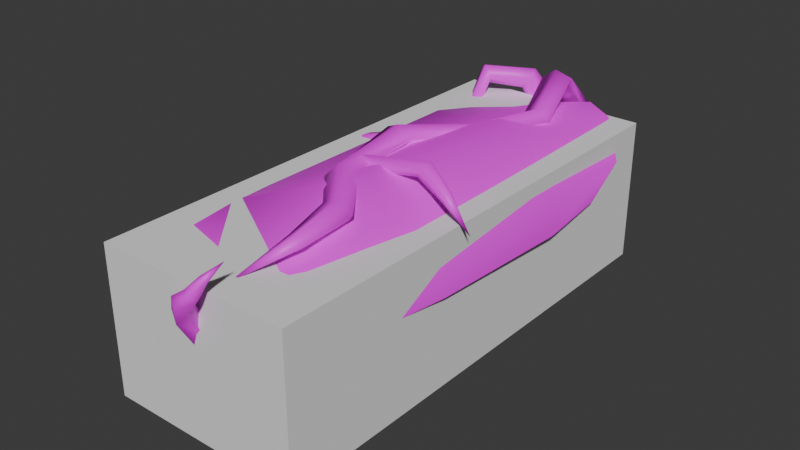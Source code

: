 # Source: Obstacle_roll.blend  (saved by Blender 4.5.91; exported with 4.5.12 LTS)
import bpy
from mathutils import Matrix  # noqa: F401  (used for matrix-valued properties, if any)

bpy.ops.wm.read_factory_settings(use_empty=True)
scene = bpy.context.scene
scene.name = 'Scene'

# ---- images (referenced by path relative to the original .blend; pixels are not part of the script)
import os
ASSET_DIR = os.environ.get("B2B_ASSET_DIR", "")  # directory of the original .blend (textures are referenced by path, not embedded)
HERE = os.path.dirname(os.path.abspath(__file__))  # packed textures are extracted next to this script under _unpacked/

def load_image(name, relpath, width, height, colorspace="sRGB"):
    """Load a texture the original file referenced (path relative to the .blend, or extracted next to this script)."""
    p = next((c for c in (os.path.join(HERE, relpath), os.path.join(ASSET_DIR, relpath)) if relpath and os.path.exists(c)), "")
    if p:
        img = bpy.data.images.load(p, check_existing=True)
        img.name = name
    else:  # same state as the original file: an image datablock whose file is absent (Cycles renders it pink)
        img = bpy.data.images.new(name, width, height)
        img.source = "FILE"
        img.filepath = "//" + (relpath or name)
    img.colorspace_settings.name = colorspace
    return img
img_untitled = load_image('Untitled', '', 1024, 1024, 'sRGB')
img_mastertexture_png = load_image('MasterTexture.png', 'MasterTexture.png', 1024, 1024, 'sRGB')

# ---- materials (node trees are filled in below, after node groups)
mat_bark = bpy.data.materials.new('Bark')
mat_concreate = bpy.data.materials.new('Concreate')
mat_generate_ruinsleaves = bpy.data.materials.new('GENERATE_RuinsLeaves')

# ---- material node trees
mat_bark.use_nodes = True; mat_bark.node_tree.nodes.clear()
_N = mat_bark.node_tree.nodes; _L = mat_bark.node_tree.links
n0 = _N.new('ShaderNodeBsdfPrincipled'); n0.name = 'Principled BSDF'; n0.location = (-200, 100)
n1 = _N.new('ShaderNodeOutputMaterial'); n1.name = 'Material Output'; n1.location = (200, 100)
n2 = _N.new('ShaderNodeTexImage'); n2.name = 'Image Texture'; n2.location = (-490, 75)
n2.image = img_untitled
n3 = _N.new('ShaderNodeAttribute'); n3.name = 'Attribute'; n3.location = (-760, 10)
n3.attribute_name = 'UVMap'
_L.new(n0.outputs[0], n1.inputs[0])
_L.new(n2.outputs[0], n0.inputs[0])
_L.new(n3.outputs[1], n2.inputs[0])
n1.is_active_output = True
mat_concreate.use_nodes = True; mat_concreate.node_tree.nodes.clear()
_N = mat_concreate.node_tree.nodes; _L = mat_concreate.node_tree.links
n0 = _N.new('ShaderNodeBsdfPrincipled'); n0.name = 'Principled BSDF'; n0.location = (-200, 100)
n1 = _N.new('ShaderNodeOutputMaterial'); n1.name = 'Material Output'; n1.location = (200, 100)
n2 = _N.new('ShaderNodeTexImage'); n2.name = 'Image Texture'; n2.location = (-490, 75)
n2.image = img_untitled
n3 = _N.new('ShaderNodeAttribute'); n3.name = 'Attribute'; n3.location = (-760, 10)
n3.attribute_name = 'UVMap'
_L.new(n0.outputs[0], n1.inputs[0])
_L.new(n2.outputs[0], n0.inputs[0])
_L.new(n3.outputs[1], n2.inputs[0])
n1.is_active_output = True
mat_generate_ruinsleaves.use_nodes = True; mat_generate_ruinsleaves.node_tree.nodes.clear()
_N = mat_generate_ruinsleaves.node_tree.nodes; _L = mat_generate_ruinsleaves.node_tree.links
n0 = _N.new('ShaderNodeBsdfPrincipled'); n0.name = 'Principled BSDF'; n0.location = (-200, 100)
n1 = _N.new('ShaderNodeOutputMaterial'); n1.name = 'Material Output'; n1.location = (200, 100)
n2 = _N.new('ShaderNodeTexImage'); n2.name = 'Image Texture'; n2.location = (-490, 75)
n2.image = img_mastertexture_png
n3 = _N.new('ShaderNodeAttribute'); n3.name = 'Attribute'; n3.location = (-760, 10)
n3.attribute_name = 'UVMap'
_L.new(n0.outputs[0], n1.inputs[0])
_L.new(n2.outputs[0], n0.inputs[0])
_L.new(n3.outputs[1], n2.inputs[0])
n1.is_active_output = True

# ---- world
world_world = bpy.data.worlds.new('World'); scene.world = world_world
world_world.use_nodes = True; world_world.node_tree.nodes.clear()
_N = world_world.node_tree.nodes; _L = world_world.node_tree.links
n0 = _N.new('ShaderNodeOutputWorld'); n0.name = 'World Output'; n0.location = (300, 300)
n1 = _N.new('ShaderNodeBackground'); n1.name = 'Background'; n1.location = (10, 300)
n1.inputs[0].default_value = (0.05088, 0.05088, 0.05088, 1.0)
_L.new(n1.outputs[0], n0.inputs[0])
n0.is_active_output = True
world_world.color = (0.05088, 0.05088, 0.05088)
world_world.sun_shadow_jitter_overblur = 0.0

# ---- meshes
me_obstacle_roll = bpy.data.meshes.new('Obstacle_roll')
me_obstacle_roll.from_pydata([(-0.7878, -1.942, 1.023), (-0.7724, 1.991, 1.018), (0.7552, -1.959, 1.019), (0.7397, 1.978, 2.154), (0.1263, -2.042, 2.118), (0.1479, -2.103, 2.095), (0.01124, -1.789, 1.825), (0.03225, -1.901, 1.949), (0.08934, -1.872, 1.744), (0.08106, -2.011, 1.924), (0.02118, -1.902, 1.61), (0.005402, -2.104, 1.959), (-0.1186, -1.829, 1.614), (-0.09668, -2.05, 2.008), (-0.1127, -1.753, 1.751), (-0.07568, -1.924, 2.005), (0.08311, -2.169, 2.123), (0.01417, -2.126, 2.175), (0.04724, -2.049, 2.166), (0.2399, -2.024, 2.301), (0.2058, -2.024, 2.32), (0.2033, -2.048, 2.347), (0.237, -2.063, 2.345), (0.2588, -2.048, 2.316), (0.2952, -1.933, 2.428), (0.1935, -2.05, 2.203), (0.2163, -2.098, 2.197), (0.1373, -2.054, 2.236), (0.1752, -2.142, 2.224), (0.1224, -2.11, 2.252), (-0.2981, 1.991, 2.244), (-0.352, 2.075, 2.239), (-0.08506, 1.959, 1.684), (-0.1753, 2.025, 1.732), (-0.1476, 2.177, 1.756), (-0.151, 1.973, 1.623), (-0.02906, 2.218, 1.749), (-0.009437, 2.064, 1.704), (-0.2846, 2.114, 2.307), (-0.1934, 2.019, 2.428), (-0.1723, 1.942, 2.367), (-0.5266, 1.716, 1.815), (-0.5595, 1.709, 2.021), (-0.6355, 1.731, 1.992), (-0.5319, 1.614, 2.017), (-0.6718, 1.641, 1.98), (-0.5973, 1.546, 2.009), (-0.02974, 2.125, 1.986), (-0.07097, 2.249, 2.088), (-0.1043, 2.031, 1.924), (-0.1746, 2.17, 2.007), (-0.1857, 2.062, 1.949), (-0.6079, 1.841, 2.312), (-0.5317, 1.761, 2.457), (-0.5125, 1.806, 2.292), (-0.4565, 1.747, 2.375), (-0.6061, 1.821, 2.403), (-0.5722, -1.941, 2.163), (-0.8051, -1.939, 1.926), (-0.7854, 1.993, 1.7), (-0.5568, 1.992, 2.158), (0.295, -1.951, 2.16), (0.7355, -1.957, 1.731), (0.7276, -0.4273, 2.158), (0.7601, 1.975, 1.417), (0.7675, 0.4702, 1.015), (0.3678, 1.978, 1.015), (-0.5174, -1.488, 2.221), (-1.016, -0.9189, 1.528), (-0.2469, 1.924, 2.142), (0.009669, -0.6919, 2.394), (0.1161, 0.8734, 2.379), (0.3777, 1.979, 2.28), (-0.9009, 1.155, 1.542), (0.8473, -0.5484, 1.755), (0.8824, 0.6929, 1.727), (0.8429, 1.307, 1.76), (0.7422, -1.493, 1.783), (0.2234, 1.852, 2.409), (0.07651, 1.824, 2.385), (-0.006639, 1.838, 2.441), (0.08757, 1.883, 2.519), (0.2503, 1.873, 2.481), (0.1844, 2.265, 2.161), (0.05742, 2.288, 2.147), (0.2011, 2.157, 2.146), (-0.004155, 2.193, 2.12), (0.0862, 2.093, 2.129), (0.2025, 2.176, 1.777), (0.07706, 2.188, 1.745), (0.2181, 2.06, 1.84), (0.01512, 2.08, 1.787), (0.1024, 2.0, 1.846), (0.2353, 1.88, 1.653), (0.1103, 1.889, 1.619), (0.2499, 1.773, 1.725), (0.0475, 1.787, 1.669), (0.1338, 1.715, 1.735), (0.3547, 1.35, 2.266), (0.2288, 1.331, 2.281), (0.1817, 1.311, 2.346), (0.2841, 1.314, 2.39), (0.4001, 1.334, 2.314), (0.1119, 0.8021, 2.237), (-0.006243, 0.8504, 2.254), (-0.05748, 0.858, 2.32), (0.03248, 0.8093, 2.359), (0.1426, 0.7665, 2.282), (-0.1872, 0.3141, 2.298), (-0.3149, 0.3118, 2.322), (-0.3651, 0.2949, 2.398), (-0.2633, 0.281, 2.442), (-0.1452, 0.288, 2.352), (-0.06678, -0.3936, 2.286), (-0.1778, -0.4846, 2.254), (-0.2476, -0.5266, 2.311), (-0.1838, -0.457, 2.398), (-0.04464, -0.3797, 2.363), (0.3577, -0.9347, 2.322), (0.2339, -0.9636, 2.341), (0.1859, -0.9952, 2.415), (0.2864, -0.9861, 2.457), (0.4025, -0.951, 2.373), (0.3764, -1.387, 2.307), (0.2896, -1.377, 2.32), (0.2576, -1.381, 2.363), (0.3221, -1.396, 2.387), (0.4006, -1.404, 2.336), (0.1579, -1.812, 2.174), (-0.1845, -0.1631, 2.365), (-0.1639, -0.1754, 2.303), (-0.1684, -0.2257, 2.278), (-0.1974, -0.2556, 2.326), (-0.1948, -0.2033, 2.386), (0.4242, -0.1681, 2.482), (0.3931, -0.2094, 2.42), (0.3841, -0.2799, 2.403), (0.4096, -0.2932, 2.461), (0.4442, -0.2032, 2.509), (0.7057, -0.3171, 2.387), (0.6649, -0.3367, 2.35), (0.6519, -0.371, 2.341), (0.6805, -0.3863, 2.373), (0.7196, -0.3419, 2.4), (0.9152, -0.3833, 2.163), (-0.178, 0.4886, 2.351), (-0.1748, 0.5513, 2.35), (-0.1769, 0.5703, 2.29), (-0.1814, 0.5193, 2.254), (-0.1821, 0.4688, 2.291), (-0.6967, 0.3738, 2.216), (-0.6868, 0.4538, 2.213), (-0.667, 0.474, 2.138), (-0.6646, 0.4065, 2.094), (-0.6829, 0.3446, 2.142), (-0.9336, 0.4493, 1.936), (-0.9587, 0.5179, 1.955), (-0.9136, 0.5424, 1.944), (-0.8898, 0.5505, 1.901), (-0.8566, 0.4333, 1.892), (-0.7979, 0.5415, 1.449), (-0.6222, -0.9833, 2.195), (-0.8921, -1.105, 1.903), (-0.8577, 1.199, 1.875), (-0.5342, 1.126, 2.235), (0.4642, -0.6138, 2.301), (0.7736, -0.5607, 2.108), (0.8096, 0.766, 2.074), (0.5051, 0.854, 2.273), (0.5777, 1.942, 2.211), (0.858, 1.622, 2.002), (0.6968, -1.679, 2.007), (0.4195, -1.388, 2.234), (0.3939, -1.706, 2.162)], [], [(29, 28, 22, 21), (15, 13, 17, 18), (6, 7, 9, 8), (27, 29, 21, 20), (13, 11, 16, 17), (8, 9, 11, 10), (23, 19, 24), (9, 7, 4, 5), (10, 11, 13, 12), (11, 9, 5, 16), (26, 25, 19, 23), (12, 13, 15, 14), (25, 27, 20, 19), (7, 15, 18, 4), (14, 15, 7, 6), (28, 26, 23, 22), (21, 22, 24), (19, 20, 24), (22, 23, 24), (20, 21, 24), (16, 5, 26, 28), (4, 18, 27, 25), (5, 4, 25, 26), (18, 17, 29, 27), (17, 16, 28, 29), (46, 45, 41), (47, 48, 39, 40), (35, 32, 33), (44, 46, 41), (48, 50, 38, 39), (35, 33, 34), (51, 49, 30, 31), (35, 34, 36), (50, 51, 31, 38), (43, 42, 41), (35, 36, 37), (42, 44, 41), (49, 47, 40, 30), (35, 37, 32), (45, 43, 41), (56, 52, 43, 45), (54, 55, 44, 42), (52, 54, 42, 43), (55, 53, 46, 44), (53, 56, 45, 46), (32, 37, 47, 49), (34, 33, 51, 50), (33, 32, 49, 51), (36, 34, 50, 48), (37, 36, 48, 47), (39, 38, 56, 53), (40, 39, 53, 55), (31, 30, 54, 52), (30, 40, 55, 54), (38, 31, 52, 56), (57, 60, 59, 58), (59, 1, 0, 58), (61, 62, 63), (3, 60, 57, 61, 63), (2, 62, 61, 57, 58, 0), (64, 65, 66), (1, 59, 60, 3, 64, 66), (1, 66, 65, 2, 0), (63, 62, 2, 65, 64, 3), (83, 84, 81, 82), (84, 86, 80, 81), (87, 85, 78, 79), (86, 87, 79, 80), (85, 83, 82, 78), (84, 83, 88, 89), (85, 87, 92, 90), (83, 85, 90, 88), (86, 84, 89, 91), (87, 86, 91, 92), (92, 91, 96, 97), (89, 88, 93, 94), (90, 92, 97, 95), (88, 90, 95, 93), (91, 89, 94, 96), (81, 80, 100, 101), (82, 81, 101, 102), (79, 78, 98, 99), (80, 79, 99, 100), (78, 82, 102, 98), (100, 99, 104, 105), (102, 101, 106, 107), (99, 98, 103, 104), (101, 100, 105, 106), (98, 102, 107, 103), (104, 103, 108, 109), (106, 105, 110, 111), (103, 107, 112, 108), (105, 104, 109, 110), (107, 106, 111, 112), (110, 109, 114, 115), (112, 111, 116, 117), (109, 108, 113, 114), (111, 110, 115, 116), (108, 112, 117, 113), (114, 113, 118, 119), (116, 115, 120, 121), (113, 117, 122, 118), (115, 114, 119, 120), (117, 116, 121, 122), (120, 119, 124, 125), (122, 121, 126, 127), (119, 118, 123, 124), (121, 120, 125, 126), (118, 122, 127, 123), (124, 123, 128), (126, 125, 128), (123, 127, 128), (125, 124, 128), (127, 126, 128), (130, 129, 134, 135), (132, 131, 136, 137), (129, 133, 138, 134), (131, 130, 135, 136), (133, 132, 137, 138), (136, 135, 140, 141), (138, 137, 142, 143), (135, 134, 139, 140), (137, 136, 141, 142), (134, 138, 143, 139), (140, 139, 144), (142, 141, 144), (139, 143, 144), (141, 140, 144), (143, 142, 144), (146, 151, 150, 145), (148, 153, 152, 147), (145, 150, 154, 149), (147, 152, 151, 146), (149, 154, 153, 148), (152, 157, 156, 151), (154, 159, 158, 153), (151, 156, 155, 150), (153, 158, 157, 152), (150, 155, 159, 154), (156, 160, 155), (158, 160, 157), (155, 160, 159), (157, 160, 156), (159, 160, 158), (161, 162, 67), (163, 164, 69), (163, 162, 161, 164), (162, 163, 73, 68), (161, 70, 71, 164), (69, 164, 71, 72), (171, 172, 173), (166, 167, 168, 165), (167, 170, 169, 168), (165, 172, 171, 166), (70, 165, 168, 71), (166, 171, 77, 74), (167, 166, 74, 75), (165, 70, 172), (71, 168, 169, 72), (170, 167, 75, 76), (67, 173, 172, 70, 161)])
me_obstacle_roll.polygons.foreach_set('use_smooth', [True] * 161)
me_obstacle_roll.polygons.foreach_set('material_index', [0, 0, 0, 0, 0, 0, 0, 0, 0, 0, 0, 0, 0, 0, 0, 0, 0, 0, 0, 0, 0, 0, 0, 0, 0, 0, 0, 0, 0, 0, 0, 0, 0, 0, 0, 0, 0, 0, 0, 0, 0, 0, 0, 0, 0, 0, 0, 0, 0, 0, 0, 0, 0, 0, 0, 1, 1, 1, 1, 1, 1, 1, 1, 1, 0, 0, 0, 0, 0, 0, 0, 0, 0, 0, 0, 0, 0, 0, 0, 0, 0, 0, 0, 0, 0, 0, 0, 0, 0, 0, 0, 0, 0, 0, 0, 0, 0, 0, 0, 0, 0, 0, 0, 0, 0, 0, 0, 0, 0, 0, 0, 0, 0, 0, 0, 0, 0, 0, 0, 0, 0, 0, 0, 0, 0, 0, 0, 0, 0, 0, 0, 0, 0, 0, 0, 0, 0, 0, 0, 0, 0, 0, 0, 0, 2, 2, 2, 2, 2, 2, 2, 2, 2, 2, 2, 2, 2, 2, 2, 2, 2])
_uv = me_obstacle_roll.uv_layers.new(name='UVMap')
_uv.uv.foreach_set('vector', [0.2919, 0.6136, 0.2644, 0.6122, 0.2837, 0.5528, 0.2973, 0.5581, 0.7596, 0.7103, 0.7105, 0.711, 0.7015, 0.6414, 0.7354, 0.6435, 0.8806, 0.2031, 0.8863, 0.1355, 0.9246, 0.1168, 0.9332, 0.2077, 0.7494, 0.613, 0.7264, 0.6073, 0.7621, 0.5661, 0.7718, 0.5769, 0.277, 0.7917, 0.227, 0.7931, 0.2085, 0.7233, 0.2453, 0.718, 0.8189, 0.8117, 0.872, 0.7448, 0.913, 0.7441, 0.8374, 0.8709, 0.8694, 0.5706, 0.8611, 0.5808, 0.8189, 0.5297, 0.872, 0.7448, 0.8304, 0.7514, 0.878, 0.6671, 0.902, 0.6678, 0.2085, 0.9551, 0.227, 0.7931, 0.277, 0.7917, 0.2698, 0.9732, 0.913, 0.7441, 0.872, 0.7448, 0.902, 0.6678, 0.9316, 0.6683, 0.8939, 0.6184, 0.8761, 0.6234, 0.8611, 0.5808, 0.8694, 0.5706, 0.7937, 0.8681, 0.7105, 0.711, 0.7596, 0.7103, 0.8189, 0.8118, 0.7625, 0.6249, 0.7494, 0.613, 0.7718, 0.5769, 0.7786, 0.5835, 0.8863, 0.1355, 0.8449, 0.1172, 0.8809, 0.0292, 0.9138, 0.04294, 0.8449, 0.2423, 0.8449, 0.1172, 0.8863, 0.1355, 0.8806, 0.2031, 0.9135, 0.6155, 0.8939, 0.6184, 0.8694, 0.5706, 0.8762, 0.5645, 0.2973, 0.5581, 0.2837, 0.5528, 0.3072, 0.4915, 0.7786, 0.5835, 0.7718, 0.5769, 0.8189, 0.5297, 0.2837, 0.5528, 0.2747, 0.5499, 0.3072, 0.4915, 0.7718, 0.5769, 0.7621, 0.5661, 0.8189, 0.5297, 0.9316, 0.6683, 0.902, 0.6678, 0.8939, 0.6184, 0.9135, 0.6155, 0.9138, 0.04294, 0.8809, 0.0292, 0.9008, -1.754e-08, 0.9242, 0.009099, 0.902, 0.6678, 0.878, 0.6671, 0.8761, 0.6234, 0.8939, 0.6184, 0.7354, 0.6435, 0.7015, 0.6414, 0.7264, 0.6073, 0.7494, 0.613, 0.3072, 0.6629, 0.2682, 0.6647, 0.2644, 0.6122, 0.2919, 0.6136, 0.2644, 0.3984, 0.3156, 0.4042, 0.2837, 0.4886, 0.0452, 0.217, -2.52e-08, 0.2143, -1.887e-08, 0.06746, 0.03419, 0.06628, 0.699, 0.6107, 0.6784, 0.6196, 0.6784, 0.5707, 0.2462, 0.02219, 0.2674, -1.119e-07, 0.2892, 0.06802, 0.4359, 0.3406, 0.3977, 0.2964, 0.4766, 0.233, 0.5434, 0.2343, 0.9477, 0.4724, 0.9564, 0.4352, 0.9961, 0.4169, 0.948, 0.3501, 0.922, 0.3673, 0.9429, 0.2423, 0.9853, 0.244, 0.5434, 0.9394, 0.5572, 0.8773, 0.608, 0.87, 0.3977, 0.2964, 0.378, 0.2827, 0.4404, 0.2131, 0.4766, 0.233, 0.3746, 0.03796, 0.3982, 0.05273, 0.3272, 0.04928, 0.5639, 0.9414, 0.608, 0.87, 0.608, 0.9306, 0.2316, 0.05789, 0.2462, 0.02219, 0.2679, 0.08885, 0.1012, 0.2157, 0.0452, 0.217, 0.03419, 0.06628, 0.0878, 0.111, 0.1637, 0.3242, 0.09738, 0.3047, 0.1477, 0.296, 0.3837, -4.55e-08, 0.3746, 0.03796, 0.3181, 0.02292, 0.4898, 0.07489, 0.4556, 0.08689, 0.3746, 0.03796, 0.3837, -4.55e-08, 0.1345, 0.04492, 0.118, 0.005451, 0.2462, 0.02219, 0.2316, 0.05789, 0.4952, 0.8829, 0.4572, 0.8992, 0.4243, 0.8216, 0.4471, 0.8036, 0.8828, 0.3779, 0.8449, 0.3655, 0.9107, 0.2423, 0.922, 0.2776, 0.2644, 0.3242, 0.3082, 0.3302, 0.3156, 0.4042, 0.2644, 0.3984, 0.1477, 0.296, 0.09738, 0.3047, 0.0452, 0.217, 0.1012, 0.2157, 0.9961, 0.4169, 0.9564, 0.4352, 0.948, 0.3501, 0.9793, 0.3259, 0.9564, 0.4352, 0.922, 0.4663, 0.922, 0.3673, 0.948, 0.3501, 0.3349, 0.3898, 0.3181, 0.3413, 0.3977, 0.2964, 0.4359, 0.3406, 0.09738, 0.3047, 0.05442, 0.3123, -2.52e-08, 0.2143, 0.0452, 0.217, 0.5434, 0.2343, 0.4766, 0.233, 0.4898, 0.07489, 0.5267, 0.07901, 0.922, 0.5025, 0.8766, 0.5184, 0.8449, 0.3655, 0.8828, 0.3779, 0.4635, 0.9951, 0.4243, 0.9933, 0.4572, 0.8992, 0.4952, 0.8829, 0.0878, 0.111, 0.03419, 0.06628, 0.118, 0.005451, 0.1345, 0.04492, 0.4766, 0.233, 0.4404, 0.2131, 0.4556, 0.08689, 0.4898, 0.07489, 0.791, -1.08, -0.04342, 0.7197, -0.2782, 0.6126, 0.6388, -1.15, -0.2782, 0.6126, -0.5917, 0.4707, 0.2238, -1.338, 0.6388, -1.15, 1.194, -0.8873, 1.487, -0.7677, 1.044, -0.1152, 0.5707, 0.989, -0.04342, 0.7197, 0.791, -1.08, 1.194, -0.8873, 1.044, -0.1152, 1.663, -1.315, 1.495, -0.9885, 1.194, -0.8873, 0.791, -1.08, 0.7357, -1.242, 0.9454, -1.657, 0.9191, 1.136, 1.412, 0.5073, 1.174, 1.271, -0.381, 1.216, -0.2463, 0.8896, -0.04342, 0.7197, 0.5707, 0.989, 0.4282, 1.343, 0.1591, 1.453, -0.6211, 1.781, -1.226, 1.781, -1.44, 1.567, -1.439, 0.8621, -0.6229, 0.8634, 1.044, -0.1152, 1.487, -0.7677, 1.832, -0.6487, 1.412, 0.5073, 0.9191, 1.136, 0.5707, 0.989, -0.03124, -0.7347, 0.03036, -0.7448, 0.04044, -0.4805, -0.04856, -0.4623, 0.03036, -0.7448, 0.09206, -0.7462, 0.106, -0.4779, 0.04044, -0.4805, 0.1763, -0.7253, 0.267, -0.7255, 0.2407, -0.4667, 0.1531, -0.472, 0.09206, -0.7462, 0.1763, -0.7253, 0.1531, -0.472, 0.106, -0.4779, -0.08935, -0.7196, -0.03124, -0.7347, -0.04856, -0.4623, -0.09504, -0.4657, 0.03036, -0.7448, -0.03124, -0.7347, -0.03461, -0.9083, 0.02838, -0.9144, 0.267, -0.7255, 0.1763, -0.7253, 0.1642, -0.9439, 0.2474, -0.9343, -0.03124, -0.7347, -0.08935, -0.7196, -0.1017, -0.919, -0.03461, -0.9083, 0.09206, -0.7462, 0.03036, -0.7448, 0.02838, -0.9144, 0.08712, -0.9345, 0.1763, -0.7253, 0.09206, -0.7462, 0.08712, -0.9345, 0.1642, -0.9439, 0.1642, -0.9439, 0.08712, -0.9345, 0.09916, -1.125, 0.1684, -1.15, 0.02838, -0.9144, -0.03461, -0.9083, -0.06553, -1.083, 0.02498, -1.088, 0.2474, -0.9343, 0.1642, -0.9439, 0.1684, -1.15, 0.2387, -1.128, -0.03461, -0.9083, -0.1017, -0.919, -0.1428, -1.116, -0.06553, -1.083, 0.08712, -0.9345, 0.02838, -0.9144, 0.02498, -1.088, 0.09916, -1.125, 0.04044, -0.4805, 0.106, -0.4779, 0.1017, -0.1047, 0.02162, -0.1189, -0.04856, -0.4623, 0.04044, -0.4805, 0.02162, -0.1189, -0.07301, -0.134, 0.1531, -0.472, 0.2407, -0.4667, 0.2482, -0.1363, 0.1616, -0.1158, 0.106, -0.4779, 0.1531, -0.472, 0.1616, -0.1158, 0.1017, -0.1047, -0.09504, -0.4657, -0.04856, -0.4623, -0.07301, -0.134, -0.1142, -0.1375, 0.1017, -0.1047, 0.1616, -0.1158, 0.1341, 0.2797, 0.08114, 0.2892, -0.07301, -0.134, 0.02162, -0.1189, 0.009614, 0.2869, -0.08043, 0.2715, 0.1616, -0.1158, 0.2482, -0.1363, 0.2198, 0.2776, 0.1341, 0.2797, 0.02162, -0.1189, 0.1017, -0.1047, 0.08114, 0.2892, 0.009614, 0.2869, -0.1142, -0.1375, -0.07301, -0.134, -0.08043, 0.2715, -0.1255, 0.2564, 0.1341, 0.2797, 0.2198, 0.2776, 0.1831, 0.657, 0.1079, 0.6763, 0.009614, 0.2869, 0.08114, 0.2892, 0.05725, 0.6924, -0.006725, 0.6896, -0.1255, 0.2564, -0.08043, 0.2715, -0.09433, 0.6647, -0.1428, 0.6492, 0.08114, 0.2892, 0.1341, 0.2797, 0.1079, 0.6763, 0.05725, 0.6924, -0.08043, 0.2715, 0.009614, 0.2869, -0.006725, 0.6896, -0.09433, 0.6647, 0.05725, 0.6924, 0.1079, 0.6763, 0.1566, 1.143, 0.09802, 1.153, -0.09433, 0.6647, -0.006725, 0.6896, 0.02476, 1.138, -0.08308, 1.136, 0.1079, 0.6763, 0.1831, 0.657, 0.2387, 1.114, 0.1566, 1.143, -0.006725, 0.6896, 0.05725, 0.6924, 0.09802, 1.153, 0.02476, 1.138, -0.1428, 0.6492, -0.09433, 0.6647, -0.08308, 1.136, -0.1345, 1.142, 0.1566, 1.143, 0.2387, 1.114, 0.2613, 1.57, 0.18, 1.555, 0.02476, 1.138, 0.09802, 1.153, 0.115, 1.563, 0.05278, 1.59, -0.1345, 1.142, -0.08308, 1.136, -0.02918, 1.608, -0.06668, 1.598, 0.09802, 1.153, 0.1566, 1.143, 0.18, 1.555, 0.115, 1.563, -0.08308, 1.136, 0.02476, 1.138, 0.05278, 1.59, -0.02918, 1.608, 0.115, 1.563, 0.18, 1.555, 0.1523, 1.841, 0.1184, 1.834, -0.02918, 1.608, 0.05278, 1.59, 0.07332, 1.836, 0.01599, 1.847, 0.18, 1.555, 0.2613, 1.57, 0.2086, 1.853, 0.1523, 1.841, 0.05278, 1.59, 0.115, 1.563, 0.1184, 1.834, 0.07332, 1.836, -0.06668, 1.598, -0.02918, 1.608, 0.01599, 1.847, -0.009313, 1.85, 0.1523, 1.841, 0.2086, 1.853, 0.08788, 2.15, 0.07332, 1.836, 0.1184, 1.834, 0.08788, 2.15, -0.009313, 1.85, 0.01599, 1.847, 0.08788, 2.15, 0.1184, 1.834, 0.1523, 1.841, 0.08788, 2.15, 0.01599, 1.847, 0.07332, 1.836, 0.08788, 2.15, 0.2003, 0.01344, 0.2547, 0.002565, 0.2981, 0.5313, 0.2361, 0.5122, 0.1079, 5.453e-05, 0.1564, 0.01084, 0.1725, 0.5185, 0.124, 0.5449, 5.478e-05, 0.01754, 0.03977, 0.01263, 0.03543, 0.5621, 5.478e-05, 0.5483, 0.1564, 0.01084, 0.2003, 0.01344, 0.2361, 0.5122, 0.1725, 0.5185, 0.03977, 0.01263, 0.1079, 5.453e-05, 0.124, 0.5449, 0.03543, 0.5621, 0.1725, 0.5185, 0.2361, 0.5122, 0.1966, 0.7691, 0.1686, 0.7658, 0.03543, 0.5621, 0.124, 0.5449, 0.1371, 0.7762, 0.09358, 0.7867, 0.2361, 0.5122, 0.2981, 0.5313, 0.2377, 0.7874, 0.1966, 0.7691, 0.124, 0.5449, 0.1725, 0.5185, 0.1686, 0.7658, 0.1371, 0.7762, 5.478e-05, 0.5483, 0.03543, 0.5621, 0.09358, 0.7867, 0.07071, 0.784, 0.1966, 0.7691, 0.2377, 0.7874, 0.1469, 0.9999, 0.1371, 0.7762, 0.1686, 0.7658, 0.1469, 0.9999, 0.07071, 0.784, 0.09358, 0.7867, 0.1469, 0.9999, 0.1686, 0.7658, 0.1966, 0.7691, 0.1469, 0.9999, 0.09358, 0.7867, 0.1371, 0.7762, 0.1469, 0.9999, 0.08479, 0.9672, 0.05576, 0.6029, 5.377e-05, 0.6038, 0.03011, 0.9999, 0.1766, 0.9964, 0.1845, 0.5744, 0.1194, 0.5874, 0.1329, 0.9667, 0.2773, 0.9942, 0.2904, 0.5986, 0.2387, 0.5814, 0.2585, 0.9999, 0.1329, 0.9667, 0.1194, 0.5874, 0.05576, 0.6029, 0.08479, 0.9672, 0.2585, 0.9999, 0.2387, 0.5814, 0.1845, 0.5744, 0.1766, 0.9964, 0.1194, 0.5874, 0.08686, 0.3575, 0.05641, 0.3558, 0.05576, 0.6029, 0.2387, 0.5814, 0.1962, 0.3447, 0.1049, 0.3281, 0.1845, 0.5744, 0.05576, 0.6029, 0.05641, 0.3558, 0.00454, 0.3469, 5.377e-05, 0.6038, 0.1845, 0.5744, 0.1049, 0.3281, 0.08686, 0.3575, 0.1194, 0.5874, 0.2904, 0.5986, 0.2607, 0.3546, 0.1962, 0.3447, 0.2387, 0.5814, 0.05641, 0.3558, 0.1563, 5.384e-05, 0.00454, 0.3469, 0.1049, 0.3281, 0.1563, 5.384e-05, 0.08686, 0.3575, 0.2607, 0.3546, 0.1563, 5.384e-05, 0.1962, 0.3447, 0.08686, 0.3575, 0.1563, 5.384e-05, 0.05641, 0.3558, 0.1962, 0.3447, 0.1563, 5.384e-05, 0.1049, 0.3281, 0.3449, 0.7076, 0.3449, 0.7076, 0.3449, 0.7076, 0.3449, 0.7076, 0.3449, 0.7076, 0.3449, 0.7076, 0.3449, 0.7076, 0.3449, 0.7076, 0.3449, 0.7076, 0.3449, 0.7076, 0.3449, 0.7076, 0.3449, 0.7076, 0.3449, 0.7076, 0.3449, 0.7076, 0.3449, 0.7076, 0.3449, 0.7076, 0.3449, 0.7076, 0.3449, 0.7076, 0.3449, 0.7076, 0.3449, 0.7076, 0.3449, 0.7076, 0.3449, 0.7076, 0.3449, 0.7076, 0.3449, 0.7076, 0.3449, 0.7076, 0.3449, 0.7076, 0.3449, 0.7076, 0.3449, 0.7076, 0.3449, 0.7076, 0.3449, 0.7076, 0.3449, 0.7076, 0.3449, 0.7076, 0.3449, 0.7076, 0.3449, 0.7076, 0.3449, 0.7076, 0.3449, 0.7076, 0.3449, 0.7076, 0.3449, 0.7076, 0.3449, 0.7076, 0.3449, 0.7076, 0.3449, 0.7076, 0.3449, 0.7076, 0.3449, 0.7076, 0.3449, 0.7076, 0.3449, 0.7076, 0.3449, 0.7076, 0.3449, 0.7076, 0.3449, 0.7076, 0.3449, 0.7076, 0.3449, 0.7076, 0.3449, 0.7076, 0.3449, 0.7076, 0.3449, 0.7076, 0.3449, 0.7076, 0.3449, 0.7076, 0.3449, 0.7076, 0.3449, 0.7076, 0.3449, 0.7076, 0.3449, 0.7076, 0.3449, 0.7076, 0.3449, 0.7076, 0.3449, 0.7076, 0.3449, 0.7076, 0.3449, 0.7076, 0.3449, 0.7076])
_uv.active_render = True
_uv = me_obstacle_roll.uv_layers.new(name='Gradient')
_uv.uv.foreach_set('vector', [0.4164, 0.3775, 0.4049, 0.388, 0.4397, 0.4087, 0.4435, 0.4006, 0.4155, 0.2895, 0.3908, 0.2967, 0.4017, 0.3469, 0.4153, 0.3459, 0.4126, 0.274, 0.4099, 0.3034, 0.3835, 0.3203, 0.3823, 0.2879, 0.4247, 0.3737, 0.4164, 0.3775, 0.4435, 0.4006, 0.4439, 0.3956, 0.3908, 0.2967, 0.3712, 0.3169, 0.384, 0.3588, 0.4017, 0.3469, 0.3823, 0.2879, 0.3835, 0.3203, 0.3712, 0.3169, 0.3551, 0.2599, 0.4378, 0.4085, 0.4405, 0.4005, 0.4787, 0.4195, 0.3835, 0.3203, 0.4099, 0.3034, 0.4083, 0.356, 0.392, 0.3632, 0.3551, 0.2599, 0.3712, 0.3169, 0.3908, 0.2967, 0.3718, 0.2247, 0.3712, 0.3169, 0.3835, 0.3203, 0.392, 0.3632, 0.384, 0.3588, 0.409, 0.3894, 0.4197, 0.3811, 0.4405, 0.4005, 0.4378, 0.4085, 0.3718, 0.2247, 0.3908, 0.2967, 0.4155, 0.2895, 0.4091, 0.2358, 0.4197, 0.3811, 0.4247, 0.3737, 0.4439, 0.3956, 0.4405, 0.4005, 0.4099, 0.3034, 0.4155, 0.2895, 0.4153, 0.3459, 0.4083, 0.356, 0.4091, 0.2358, 0.4155, 0.2895, 0.4099, 0.3034, 0.4126, 0.274, 0.4049, 0.388, 0.409, 0.3894, 0.4378, 0.4085, 0.4397, 0.4087, 0.4435, 0.4006, 0.4397, 0.4087, 0.4787, 0.4195, 0.4405, 0.4005, 0.4439, 0.3956, 0.4787, 0.4195, 0.4397, 0.4087, 0.4378, 0.4085, 0.4787, 0.4195, 0.4439, 0.3956, 0.4435, 0.4006, 0.4787, 0.4195, 0.384, 0.3588, 0.392, 0.3632, 0.409, 0.3894, 0.4049, 0.388, 0.4083, 0.356, 0.4153, 0.3459, 0.4247, 0.3737, 0.4197, 0.3811, 0.392, 0.3632, 0.4083, 0.356, 0.4197, 0.3811, 0.409, 0.3894, 0.4153, 0.3459, 0.4017, 0.3469, 0.4164, 0.3775, 0.4247, 0.3737, 0.4017, 0.3469, 0.384, 0.3588, 0.4049, 0.388, 0.4164, 0.3775, 0.585, 0.3865, 0.5944, 0.3699, 0.6004, 0.3976, 0.4101, 0.2613, 0.4317, 0.2466, 0.4895, 0.2812, 0.4745, 0.3017, 0.3737, 0.1708, 0.3736, 0.1948, 0.4179, 0.1865, 0.5647, 0.3895, 0.585, 0.3865, 0.5818, 0.3978, 0.4317, 0.2466, 0.4533, 0.2358, 0.4976, 0.2566, 0.4895, 0.2812, 0.3906, 0.1635, 0.4179, 0.1865, 0.4275, 0.1696, 0.4468, 0.2479, 0.4181, 0.2605, 0.4908, 0.2884, 0.5033, 0.2612, 0.392, 0.1453, 0.4275, 0.1696, 0.3978, 0.1736, 0.4533, 0.2358, 0.4468, 0.2479, 0.5033, 0.2612, 0.4976, 0.2566, 0.5835, 0.3611, 0.5647, 0.3733, 0.6009, 0.374, 0.376, 0.1425, 0.3978, 0.1736, 0.3717, 0.1934, 0.5647, 0.3733, 0.5647, 0.3895, 0.5817, 0.3817, 0.4181, 0.2605, 0.4101, 0.2613, 0.4745, 0.3017, 0.4908, 0.2884, 0.3645, 0.157, 0.3717, 0.1934, 0.3736, 0.1948, 0.5944, 0.3699, 0.5835, 0.3611, 0.6098, 0.3855, 0.5696, 0.3074, 0.5649, 0.3094, 0.5835, 0.3611, 0.5944, 0.3699, 0.5435, 0.322, 0.5348, 0.329, 0.5647, 0.3895, 0.5647, 0.3733, 0.5649, 0.3094, 0.5435, 0.322, 0.5647, 0.3733, 0.5835, 0.3611, 0.5348, 0.329, 0.5559, 0.3203, 0.585, 0.3865, 0.5647, 0.3895, 0.5559, 0.3203, 0.5696, 0.3074, 0.5944, 0.3699, 0.585, 0.3865, 0.3736, 0.1948, 0.3717, 0.1934, 0.4101, 0.2613, 0.4181, 0.2605, 0.4275, 0.1696, 0.4179, 0.1865, 0.4468, 0.2479, 0.4533, 0.2358, 0.4179, 0.1865, 0.3736, 0.1948, 0.4181, 0.2605, 0.4468, 0.2479, 0.3978, 0.1736, 0.4275, 0.1696, 0.4533, 0.2358, 0.4317, 0.2466, 0.3717, 0.1934, 0.3978, 0.1736, 0.4317, 0.2466, 0.4101, 0.2613, 0.4895, 0.2812, 0.4976, 0.2566, 0.5696, 0.3074, 0.5559, 0.3203, 0.4745, 0.3017, 0.4895, 0.2812, 0.5559, 0.3203, 0.5348, 0.329, 0.5033, 0.2612, 0.4908, 0.2884, 0.5435, 0.322, 0.5649, 0.3094, 0.4908, 0.2884, 0.4745, 0.3017, 0.5348, 0.329, 0.5435, 0.322, 0.4976, 0.2566, 0.5033, 0.2612, 0.5649, 0.3094, 0.5696, 0.3074, 0.5092, 0.9136, 0.5049, 0.9233, 0.5825, 0.811, 0.588, 0.8612, 0.5825, 0.811, 0.5785, 0.6262, 0.5828, 0.6165, 0.588, 0.8612, 0.217, 0.9124, 0.06923, 0.8001, 0.07154, 0.9143, 0.06818, 0.9216, 0.5049, 0.9233, 0.5092, 0.9136, 0.217, 0.9124, 0.07154, 0.9143, 0.06356, 0.6144, 0.06923, 0.8001, 0.217, 0.9124, 0.5092, 0.9136, 0.588, 0.8612, 0.5828, 0.6165, 0.06231, 0.7294, 0.06014, 0.6219, 0.1949, 0.6247, 0.5785, 0.6262, 0.5825, 0.811, 0.5049, 0.9233, 0.06818, 0.9216, 0.06231, 0.7294, 0.1949, 0.6247, 0.5785, 0.6262, 0.1949, 0.6247, 0.06014, 0.6219, 0.06356, 0.6144, 0.5828, 0.6165, 0.07154, 0.9143, 0.06923, 0.8001, 0.06356, 0.6144, 0.06014, 0.6219, 0.06231, 0.7294, 0.06818, 0.9216, 0.4101, 0.2613, 0.4317, 0.2466, 0.4895, 0.2812, 0.4745, 0.3017, 0.4317, 0.2466, 0.4533, 0.2358, 0.4976, 0.2566, 0.4895, 0.2812, 0.4468, 0.2479, 0.4181, 0.2605, 0.4908, 0.2884, 0.5033, 0.2612, 0.4533, 0.2358, 0.4468, 0.2479, 0.5033, 0.2612, 0.4976, 0.2566, 0.4181, 0.2605, 0.4101, 0.2613, 0.4745, 0.3017, 0.4908, 0.2884, 0.4317, 0.2466, 0.4101, 0.2613, 0.4101, 0.2613, 0.4317, 0.2466, 0.4181, 0.2605, 0.4468, 0.2479, 0.4468, 0.2479, 0.4181, 0.2605, 0.4101, 0.2613, 0.4181, 0.2605, 0.4181, 0.2605, 0.4101, 0.2613, 0.4533, 0.2358, 0.4317, 0.2466, 0.4317, 0.2466, 0.4533, 0.2358, 0.4468, 0.2479, 0.4533, 0.2358, 0.4533, 0.2358, 0.4468, 0.2479, 0.4468, 0.2479, 0.4533, 0.2358, 0.4533, 0.2358, 0.4468, 0.2479, 0.4317, 0.2466, 0.4101, 0.2613, 0.4101, 0.2613, 0.4317, 0.2466, 0.4181, 0.2605, 0.4468, 0.2479, 0.4468, 0.2479, 0.4181, 0.2605, 0.4101, 0.2613, 0.4181, 0.2605, 0.4181, 0.2605, 0.4101, 0.2613, 0.4533, 0.2358, 0.4317, 0.2466, 0.4317, 0.2466, 0.4533, 0.2358, 0.4895, 0.2812, 0.4976, 0.2566, 0.4976, 0.2566, 0.4895, 0.2812, 0.4745, 0.3017, 0.4895, 0.2812, 0.4895, 0.2812, 0.4745, 0.3017, 0.5033, 0.2612, 0.4908, 0.2884, 0.4908, 0.2884, 0.5033, 0.2612, 0.4976, 0.2566, 0.5033, 0.2612, 0.5033, 0.2612, 0.4976, 0.2566, 0.4908, 0.2884, 0.4745, 0.3017, 0.4745, 0.3017, 0.4908, 0.2884, 0.4976, 0.2566, 0.5033, 0.2612, 0.5033, 0.2612, 0.4976, 0.2566, 0.4745, 0.3017, 0.4895, 0.2812, 0.4895, 0.2812, 0.4745, 0.3017, 0.5033, 0.2612, 0.4908, 0.2884, 0.4908, 0.2884, 0.5033, 0.2612, 0.4895, 0.2812, 0.4976, 0.2566, 0.4976, 0.2566, 0.4895, 0.2812, 0.4908, 0.2884, 0.4745, 0.3017, 0.4745, 0.3017, 0.4908, 0.2884, 0.5033, 0.2612, 0.4908, 0.2884, 0.4908, 0.2884, 0.5033, 0.2612, 0.4895, 0.2812, 0.4976, 0.2566, 0.4976, 0.2566, 0.4895, 0.2812, 0.4908, 0.2884, 0.4745, 0.3017, 0.4745, 0.3017, 0.4908, 0.2884, 0.4976, 0.2566, 0.5033, 0.2612, 0.5033, 0.2612, 0.4976, 0.2566, 0.4745, 0.3017, 0.4895, 0.2812, 0.4895, 0.2812, 0.4745, 0.3017, 0.4976, 0.2566, 0.5033, 0.2612, 0.5033, 0.2612, 0.4976, 0.2566, 0.4745, 0.3017, 0.4895, 0.2812, 0.4895, 0.2812, 0.4745, 0.3017, 0.5033, 0.2612, 0.4908, 0.2884, 0.4908, 0.2884, 0.5033, 0.2612, 0.4895, 0.2812, 0.4976, 0.2566, 0.4976, 0.2566, 0.4895, 0.2812, 0.4908, 0.2884, 0.4745, 0.3017, 0.4745, 0.3017, 0.4908, 0.2884, 0.5033, 0.2612, 0.4908, 0.2884, 0.4908, 0.2884, 0.5033, 0.2612, 0.4895, 0.2812, 0.4976, 0.2566, 0.4976, 0.2566, 0.4895, 0.2812, 0.4908, 0.2884, 0.4745, 0.3017, 0.4745, 0.3017, 0.4908, 0.2884, 0.4976, 0.2566, 0.5033, 0.2612, 0.5033, 0.2612, 0.4976, 0.2566, 0.4745, 0.3017, 0.4895, 0.2812, 0.4895, 0.2812, 0.4745, 0.3017, 0.4976, 0.2566, 0.5033, 0.2612, 0.5033, 0.2612, 0.4976, 0.2566, 0.4745, 0.3017, 0.4895, 0.2812, 0.4895, 0.2812, 0.4745, 0.3017, 0.5033, 0.2612, 0.4908, 0.2884, 0.4908, 0.2884, 0.5033, 0.2612, 0.4895, 0.2812, 0.4976, 0.2566, 0.4976, 0.2566, 0.4895, 0.2812, 0.4908, 0.2884, 0.4745, 0.3017, 0.4745, 0.3017, 0.4908, 0.2884, 0.5033, 0.2612, 0.4908, 0.2884, 0.5033, 0.2612, 0.4895, 0.2812, 0.4976, 0.2566, 0.4895, 0.2812, 0.4908, 0.2884, 0.4745, 0.3017, 0.4908, 0.2884, 0.4976, 0.2566, 0.5033, 0.2612, 0.4976, 0.2566, 0.4745, 0.3017, 0.4895, 0.2812, 0.4745, 0.3017, 0.5033, 0.2612, 0.4908, 0.2884, 0.4908, 0.2884, 0.5033, 0.2612, 0.4895, 0.2812, 0.4976, 0.2566, 0.4976, 0.2566, 0.4895, 0.2812, 0.4908, 0.2884, 0.4745, 0.3017, 0.4745, 0.3017, 0.4908, 0.2884, 0.4976, 0.2566, 0.5033, 0.2612, 0.5033, 0.2612, 0.4976, 0.2566, 0.4745, 0.3017, 0.4895, 0.2812, 0.4895, 0.2812, 0.4745, 0.3017, 0.4976, 0.2566, 0.5033, 0.2612, 0.5033, 0.2612, 0.4976, 0.2566, 0.4745, 0.3017, 0.4895, 0.2812, 0.4895, 0.2812, 0.4745, 0.3017, 0.5033, 0.2612, 0.4908, 0.2884, 0.4908, 0.2884, 0.5033, 0.2612, 0.4895, 0.2812, 0.4976, 0.2566, 0.4976, 0.2566, 0.4895, 0.2812, 0.4908, 0.2884, 0.4745, 0.3017, 0.4745, 0.3017, 0.4908, 0.2884, 0.5033, 0.2612, 0.4908, 0.2884, 0.5033, 0.2612, 0.4895, 0.2812, 0.4976, 0.2566, 0.4895, 0.2812, 0.4908, 0.2884, 0.4745, 0.3017, 0.4908, 0.2884, 0.4976, 0.2566, 0.5033, 0.2612, 0.4976, 0.2566, 0.4745, 0.3017, 0.4895, 0.2812, 0.4745, 0.3017, 0.5033, 0.2612, 0.5033, 0.2612, 0.4908, 0.2884, 0.4908, 0.2884, 0.4895, 0.2812, 0.4895, 0.2812, 0.4976, 0.2566, 0.4976, 0.2566, 0.4908, 0.2884, 0.4908, 0.2884, 0.4745, 0.3017, 0.4745, 0.3017, 0.4976, 0.2566, 0.4976, 0.2566, 0.5033, 0.2612, 0.5033, 0.2612, 0.4745, 0.3017, 0.4745, 0.3017, 0.4895, 0.2812, 0.4895, 0.2812, 0.4976, 0.2566, 0.4976, 0.2566, 0.5033, 0.2612, 0.5033, 0.2612, 0.4745, 0.3017, 0.4745, 0.3017, 0.4895, 0.2812, 0.4895, 0.2812, 0.5033, 0.2612, 0.5033, 0.2612, 0.4908, 0.2884, 0.4908, 0.2884, 0.4895, 0.2812, 0.4895, 0.2812, 0.4976, 0.2566, 0.4976, 0.2566, 0.4908, 0.2884, 0.4908, 0.2884, 0.4745, 0.3017, 0.4745, 0.3017, 0.5033, 0.2612, 0.5033, 0.2612, 0.4908, 0.2884, 0.4895, 0.2812, 0.4895, 0.2812, 0.4976, 0.2566, 0.4908, 0.2884, 0.4908, 0.2884, 0.4745, 0.3017, 0.4976, 0.2566, 0.4976, 0.2566, 0.5033, 0.2612, 0.4745, 0.3017, 0.4745, 0.3017, 0.4895, 0.2812, 0.5846, 0.5132, 0.5846, 0.5132, 0.5846, 0.5132, 0.5846, 0.5132, 0.5846, 0.5132, 0.5846, 0.5132, 0.5846, 0.5132, 0.5846, 0.5132, 0.5846, 0.5132, 0.5846, 0.5132, 0.5846, 0.5132, 0.5846, 0.5132, 0.5846, 0.5132, 0.5846, 0.5132, 0.5846, 0.5132, 0.5846, 0.5132, 0.5846, 0.5132, 0.5846, 0.5132, 0.5846, 0.5132, 0.5846, 0.5132, 0.5846, 0.5132, 0.5846, 0.5132, 0.5846, 0.5132, 0.5846, 0.5132, 0.5846, 0.5132, 0.5846, 0.5132, 0.5846, 0.5132, 0.5846, 0.5132, 0.5846, 0.5132, 0.5846, 0.5132, 0.5846, 0.5132, 0.5846, 0.5132, 0.5846, 0.5132, 0.5846, 0.5132, 0.5846, 0.5132, 0.5846, 0.5132, 0.5846, 0.5132, 0.5846, 0.5132, 0.5846, 0.5132, 0.5846, 0.5132, 0.5846, 0.5132, 0.5846, 0.5132, 0.5846, 0.5132, 0.5846, 0.5132, 0.5846, 0.5132, 0.5846, 0.5132, 0.5846, 0.5132, 0.5846, 0.5132, 0.5846, 0.5132, 0.5846, 0.5132, 0.5846, 0.5132, 0.5846, 0.5132, 0.5846, 0.5132, 0.5846, 0.5132, 0.5846, 0.5132, 0.5846, 0.5132, 0.5846, 0.5132, 0.5846, 0.5132, 0.5846, 0.5132, 0.5846, 0.5132, 0.5846, 0.5132, 0.5846, 0.5132, 0.5846, 0.5132, 0.5846, 0.5132, 0.5846, 0.5132])
_uv = me_obstacle_roll.uv_layers.new(name='UVMap.002')
_uv.uv.foreach_set('vector', [0.1489, 0.4582, 0.1439, 0.4576, 0.148, 0.4464, 0.1504, 0.4476, 0.4711, 0.8765, 0.4637, 0.8712, 0.4666, 0.8557, 0.4722, 0.8585, 0.8746, 0.2274, 0.8808, 0.2165, 0.8893, 0.2167, 0.8819, 0.2324, 0.4772, 0.8515, 0.4737, 0.8488, 0.4814, 0.8442, 0.4828, 0.8465, 0.1522, 0.4795, 0.1429, 0.478, 0.1438, 0.468, 0.1511, 0.4679, 0.8819, 0.2324, 0.8893, 0.2167, 0.8958, 0.2123, 0.8865, 0.2416, 0.8851, 0.1876, 0.8836, 0.189, 0.8746, 0.1813, 0.8893, 0.2167, 0.8808, 0.2165, 0.8882, 0.202, 0.8931, 0.2028, 0.9589, 0.9642, 0.9608, 0.9377, 0.9702, 0.9377, 0.9705, 0.9665, 0.8958, 0.2123, 0.8893, 0.2167, 0.8931, 0.2028, 0.8977, 0.1994, 0.8909, 0.1955, 0.8873, 0.1958, 0.8836, 0.189, 0.8851, 0.1876, 0.6039, 0.9664, 0.6039, 0.933, 0.6124, 0.9378, 0.614, 0.96, 0.2134, 0.7441, 0.2089, 0.7452, 0.2084, 0.7366, 0.2112, 0.7359, 0.4785, 0.8758, 0.4711, 0.8765, 0.4722, 0.8585, 0.4772, 0.8579, 0.4773, 0.8974, 0.4711, 0.8765, 0.4785, 0.8758, 0.4828, 0.8875, 0.8938, 0.1926, 0.8909, 0.1955, 0.8851, 0.1876, 0.8858, 0.1851, 0.1504, 0.4476, 0.148, 0.4464, 0.1522, 0.4357, 0.2112, 0.7359, 0.2084, 0.7366, 0.2065, 0.7244, 0.8858, 0.1851, 0.8851, 0.1876, 0.8746, 0.1813, 0.2121, 0.8755, 0.2093, 0.8754, 0.2121, 0.8641, 0.8977, 0.1994, 0.8931, 0.2028, 0.8909, 0.1955, 0.8938, 0.1926, 0.2129, 0.7517, 0.2065, 0.7533, 0.2089, 0.7452, 0.2134, 0.7441, 0.8931, 0.2028, 0.8882, 0.202, 0.8873, 0.1958, 0.8909, 0.1955, 0.4722, 0.8585, 0.4666, 0.8557, 0.4737, 0.8488, 0.4772, 0.8515, 0.1511, 0.4679, 0.1438, 0.468, 0.1439, 0.4576, 0.1489, 0.4582, 0.7091, 0.9767, 0.7188, 0.9775, 0.7129, 0.9924, 0.9409, 0.6421, 0.931, 0.6378, 0.9356, 0.6098, 0.9429, 0.6123, 0.6875, 0.2435, 0.6818, 0.2456, 0.6795, 0.2391, 0.6712, 0.1821, 0.6724, 0.1751, 0.6828, 0.1875, 0.7373, 0.236, 0.7278, 0.2292, 0.7423, 0.2149, 0.7533, 0.2138, 0.9883, 0.6098, 0.9898, 0.6148, 0.9847, 0.6243, 0.9162, 0.2203, 0.9114, 0.2244, 0.9147, 0.1998, 0.9227, 0.2001, 0.7012, 0.2407, 0.7141, 0.2397, 0.7184, 0.2483, 0.7278, 0.2292, 0.7216, 0.2279, 0.7341, 0.2124, 0.7423, 0.2149, 0.807, 0.9523, 0.8128, 0.9504, 0.8118, 0.9614, 0.809, 0.9148, 0.809, 0.8963, 0.8157, 0.9056, 0.9842, 0.8115, 0.9912, 0.8088, 0.9843, 0.8193, 0.6665, 0.2349, 0.6573, 0.2393, 0.6415, 0.2148, 0.6538, 0.2136, 0.6868, 0.2472, 0.6742, 0.2507, 0.6818, 0.2456, 0.7153, 0.1751, 0.7152, 0.1822, 0.7012, 0.182, 0.7402, 0.1852, 0.7341, 0.1884, 0.7152, 0.1822, 0.7153, 0.1751, 0.6546, 0.1935, 0.6487, 0.1916, 0.6712, 0.1821, 0.6717, 0.1867, 0.8078, 0.9317, 0.8156, 0.9323, 0.8128, 0.9504, 0.807, 0.9523, 0.6487, 0.1916, 0.6446, 0.1863, 0.6724, 0.1751, 0.6712, 0.1821, 0.9728, 0.3815, 0.9647, 0.3789, 0.9631, 0.3515, 0.9728, 0.3517, 0.6818, 0.2456, 0.6742, 0.2507, 0.6573, 0.2393, 0.6665, 0.2349, 0.9256, 0.2338, 0.9182, 0.2355, 0.9162, 0.2203, 0.922, 0.2171, 0.9182, 0.2355, 0.9119, 0.2421, 0.9114, 0.2244, 0.9162, 0.2203, 0.7184, 0.2483, 0.7141, 0.2397, 0.7278, 0.2292, 0.7373, 0.236, 0.9429, 0.6603, 0.9333, 0.6582, 0.931, 0.6378, 0.9409, 0.6421, 0.7533, 0.2138, 0.7423, 0.2149, 0.7402, 0.1852, 0.7455, 0.1856, 0.6415, 0.2148, 0.6354, 0.2142, 0.6446, 0.1863, 0.6487, 0.1916, 0.9227, 0.2001, 0.9147, 0.1998, 0.9184, 0.184, 0.9256, 0.1813, 0.6538, 0.2136, 0.6415, 0.2148, 0.6487, 0.1916, 0.6546, 0.1935, 0.7423, 0.2149, 0.7341, 0.2124, 0.7341, 0.1884, 0.7402, 0.1852, 0.6766, 0.3916, 0.8196, 0.3871, 0.8196, 0.4191, 0.6766, 0.4134, 0.2745, 0.6856, 0.327, 0.6852, 0.327, 0.8246, 0.2575, 0.8252, 0.6766, 0.312, 0.9381, 0.1605, 0.67, 0.307, 0.8196, 0.268, 0.8196, 0.3871, 0.6766, 0.3916, 0.6766, 0.312, 0.67, 0.307, 0.9924, 0.1622, 0.9381, 0.1605, 0.9055, 0.1168, 0.9055, 0.03048, 0.9236, 0.007259, 0.9924, 0.008797, 0.7095, 0.9303, 0.01899, 0.7096, 0.6774, 0.8775, 0.6785, 0.7781, 0.731, 0.777, 0.7662, 0.7999, 0.7662, 0.9286, 0.7095, 0.9303, 0.6774, 0.8775, 0.6647, 0.6135, 0.6647, 0.7183, 0.6313, 0.7558, 0.5213, 0.7571, 0.5213, 0.6152, 0.1069, 0.7842, 0.07387, 0.8196, 0.01898, 0.8196, 0.01899, 0.7096, 0.05009, 0.6763, 0.1069, 0.6763, 0.9409, 0.6421, 0.931, 0.6378, 0.9356, 0.6098, 0.9429, 0.6123, 0.7373, 0.236, 0.7278, 0.2292, 0.7423, 0.2149, 0.7533, 0.2138, 0.9162, 0.2203, 0.9114, 0.2244, 0.9147, 0.1998, 0.9227, 0.2001, 0.7278, 0.2292, 0.7216, 0.2279, 0.7341, 0.2124, 0.7423, 0.2149, 0.6665, 0.2349, 0.6573, 0.2393, 0.6415, 0.2148, 0.6538, 0.2136, 0.931, 0.6378, 0.9409, 0.6421, 0.9409, 0.6421, 0.931, 0.6378, 0.9114, 0.2244, 0.9162, 0.2203, 0.9162, 0.2203, 0.9114, 0.2244, 0.6573, 0.2393, 0.6665, 0.2349, 0.6665, 0.2349, 0.6573, 0.2393, 0.7278, 0.2292, 0.7373, 0.236, 0.7373, 0.236, 0.7278, 0.2292, 0.7216, 0.2279, 0.7278, 0.2292, 0.7278, 0.2292, 0.7216, 0.2279, 0.7216, 0.2279, 0.7278, 0.2292, 0.7278, 0.2292, 0.7216, 0.2279, 0.931, 0.6378, 0.9409, 0.6421, 0.9409, 0.6421, 0.931, 0.6378, 0.9114, 0.2244, 0.9162, 0.2203, 0.9162, 0.2203, 0.9114, 0.2244, 0.6573, 0.2393, 0.6665, 0.2349, 0.6665, 0.2349, 0.6573, 0.2393, 0.7278, 0.2292, 0.7373, 0.236, 0.7373, 0.236, 0.7278, 0.2292, 0.7533, 0.2138, 0.7423, 0.2149, 0.7423, 0.2149, 0.7533, 0.2138, 0.9429, 0.6123, 0.9356, 0.6098, 0.9356, 0.6098, 0.9429, 0.6123, 0.9227, 0.2001, 0.9147, 0.1998, 0.9147, 0.1998, 0.9227, 0.2001, 0.7423, 0.2149, 0.7341, 0.2124, 0.7341, 0.2124, 0.7423, 0.2149, 0.6538, 0.2136, 0.6415, 0.2148, 0.6415, 0.2148, 0.6538, 0.2136, 0.7423, 0.2149, 0.7341, 0.2124, 0.7341, 0.2124, 0.7423, 0.2149, 0.9429, 0.6123, 0.9356, 0.6098, 0.9356, 0.6098, 0.9429, 0.6123, 0.9227, 0.2001, 0.9147, 0.1998, 0.9147, 0.1998, 0.9227, 0.2001, 0.7533, 0.2138, 0.7423, 0.2149, 0.7423, 0.2149, 0.7533, 0.2138, 0.6538, 0.2136, 0.6415, 0.2148, 0.6415, 0.2148, 0.6538, 0.2136, 0.9227, 0.2001, 0.9147, 0.1998, 0.9147, 0.1998, 0.9227, 0.2001, 0.7533, 0.2138, 0.7423, 0.2149, 0.7423, 0.2149, 0.7533, 0.2138, 0.6538, 0.2136, 0.6415, 0.2148, 0.6415, 0.2148, 0.6538, 0.2136, 0.7423, 0.2149, 0.7341, 0.2124, 0.7341, 0.2124, 0.7423, 0.2149, 0.9429, 0.6123, 0.9356, 0.6098, 0.9356, 0.6098, 0.9429, 0.6123, 0.7423, 0.2149, 0.7341, 0.2124, 0.7341, 0.2124, 0.7423, 0.2149, 0.9429, 0.6123, 0.9356, 0.6098, 0.9356, 0.6098, 0.9429, 0.6123, 0.9227, 0.2001, 0.9147, 0.1998, 0.9147, 0.1998, 0.9227, 0.2001, 0.7533, 0.2138, 0.7423, 0.2149, 0.7423, 0.2149, 0.7533, 0.2138, 0.6538, 0.2136, 0.6415, 0.2148, 0.6415, 0.2148, 0.6538, 0.2136, 0.9227, 0.2001, 0.9147, 0.1998, 0.9147, 0.1998, 0.9227, 0.2001, 0.7533, 0.2138, 0.7423, 0.2149, 0.7423, 0.2149, 0.7533, 0.2138, 0.6538, 0.2136, 0.6415, 0.2148, 0.6415, 0.2148, 0.6538, 0.2136, 0.7423, 0.2149, 0.7341, 0.2124, 0.7341, 0.2124, 0.7423, 0.2149, 0.9429, 0.6123, 0.9356, 0.6098, 0.9356, 0.6098, 0.9429, 0.6123, 0.7423, 0.2149, 0.7341, 0.2124, 0.7341, 0.2124, 0.7423, 0.2149, 0.9429, 0.6123, 0.9356, 0.6098, 0.9356, 0.6098, 0.9429, 0.6123, 0.9227, 0.2001, 0.9147, 0.1998, 0.9147, 0.1998, 0.9227, 0.2001, 0.7533, 0.2138, 0.7423, 0.2149, 0.7423, 0.2149, 0.7533, 0.2138, 0.6538, 0.2136, 0.6415, 0.2148, 0.6415, 0.2148, 0.6538, 0.2136, 0.9227, 0.2001, 0.9147, 0.1998, 0.9227, 0.2001, 0.7533, 0.2138, 0.7423, 0.2149, 0.7533, 0.2138, 0.6538, 0.2136, 0.6415, 0.2148, 0.6538, 0.2136, 0.7423, 0.2149, 0.7341, 0.2124, 0.7423, 0.2149, 0.9429, 0.6123, 0.9356, 0.6098, 0.9429, 0.6123, 0.9227, 0.2001, 0.9147, 0.1998, 0.9147, 0.1998, 0.9227, 0.2001, 0.7533, 0.2138, 0.7423, 0.2149, 0.7423, 0.2149, 0.7533, 0.2138, 0.6538, 0.2136, 0.6415, 0.2148, 0.6415, 0.2148, 0.6538, 0.2136, 0.7423, 0.2149, 0.7341, 0.2124, 0.7341, 0.2124, 0.7423, 0.2149, 0.9429, 0.6123, 0.9356, 0.6098, 0.9356, 0.6098, 0.9429, 0.6123, 0.7423, 0.2149, 0.7341, 0.2124, 0.7341, 0.2124, 0.7423, 0.2149, 0.9429, 0.6123, 0.9356, 0.6098, 0.9356, 0.6098, 0.9429, 0.6123, 0.9227, 0.2001, 0.9147, 0.1998, 0.9147, 0.1998, 0.9227, 0.2001, 0.7533, 0.2138, 0.7423, 0.2149, 0.7423, 0.2149, 0.7533, 0.2138, 0.6538, 0.2136, 0.6415, 0.2148, 0.6415, 0.2148, 0.6538, 0.2136, 0.9227, 0.2001, 0.9147, 0.1998, 0.9227, 0.2001, 0.7533, 0.2138, 0.7423, 0.2149, 0.7533, 0.2138, 0.6538, 0.2136, 0.6415, 0.2148, 0.6538, 0.2136, 0.7423, 0.2149, 0.7341, 0.2124, 0.7423, 0.2149, 0.9429, 0.6123, 0.9356, 0.6098, 0.9429, 0.6123, 0.9227, 0.2001, 0.9227, 0.2001, 0.9147, 0.1998, 0.9147, 0.1998, 0.7533, 0.2138, 0.7533, 0.2138, 0.7423, 0.2149, 0.7423, 0.2149, 0.6538, 0.2136, 0.6538, 0.2136, 0.6415, 0.2148, 0.6415, 0.2148, 0.7423, 0.2149, 0.7423, 0.2149, 0.7341, 0.2124, 0.7341, 0.2124, 0.9429, 0.6123, 0.9429, 0.6123, 0.9356, 0.6098, 0.9356, 0.6098, 0.7423, 0.2149, 0.7423, 0.2149, 0.7341, 0.2124, 0.7341, 0.2124, 0.9429, 0.6123, 0.9429, 0.6123, 0.9356, 0.6098, 0.9356, 0.6098, 0.9227, 0.2001, 0.9227, 0.2001, 0.9147, 0.1998, 0.9147, 0.1998, 0.7533, 0.2138, 0.7533, 0.2138, 0.7423, 0.2149, 0.7423, 0.2149, 0.6538, 0.2136, 0.6538, 0.2136, 0.6415, 0.2148, 0.6415, 0.2148, 0.9227, 0.2001, 0.9227, 0.2001, 0.9147, 0.1998, 0.7533, 0.2138, 0.7533, 0.2138, 0.7423, 0.2149, 0.6538, 0.2136, 0.6538, 0.2136, 0.6415, 0.2148, 0.7423, 0.2149, 0.7423, 0.2149, 0.7341, 0.2124, 0.9429, 0.6123, 0.9429, 0.6123, 0.9356, 0.6098, 0.3577, 0.7303, 0.3577, 0.7303, 0.3577, 0.7303, 0.3577, 0.7303, 0.3577, 0.7303, 0.3577, 0.7303, 0.3577, 0.7303, 0.3577, 0.7303, 0.3577, 0.7303, 0.3577, 0.7303, 0.3577, 0.7303, 0.3577, 0.7303, 0.3577, 0.7303, 0.3577, 0.7303, 0.3577, 0.7303, 0.3577, 0.7303, 0.3577, 0.7303, 0.3577, 0.7303, 0.3577, 0.7303, 0.3577, 0.7303, 0.3577, 0.7303, 0.3577, 0.7303, 0.3577, 0.7303, 0.3577, 0.7303, 0.3577, 0.7303, 0.3577, 0.7303, 0.3577, 0.7303, 0.3577, 0.7303, 0.3577, 0.7303, 0.3577, 0.7303, 0.3577, 0.7303, 0.3577, 0.7303, 0.3577, 0.7303, 0.3577, 0.7303, 0.3577, 0.7303, 0.3577, 0.7303, 0.3577, 0.7303, 0.3577, 0.7303, 0.3577, 0.7303, 0.3577, 0.7303, 0.3577, 0.7303, 0.3577, 0.7303, 0.3577, 0.7303, 0.3577, 0.7303, 0.3577, 0.7303, 0.3577, 0.7303, 0.3577, 0.7303, 0.3577, 0.7303, 0.3577, 0.7303, 0.3577, 0.7303, 0.3577, 0.7303, 0.3577, 0.7303, 0.3577, 0.7303, 0.3577, 0.7303, 0.3577, 0.7303, 0.3577, 0.7303, 0.3577, 0.7303, 0.3577, 0.7303, 0.3577, 0.7303, 0.3577, 0.7303, 0.3577, 0.7303, 0.3577, 0.7303, 0.3577, 0.7303, 0.3577, 0.7303, 0.3577, 0.7303])
me_obstacle_roll.materials.append(mat_bark)
me_obstacle_roll.materials.append(mat_concreate)
me_obstacle_roll.materials.append(mat_generate_ruinsleaves)
me_obstacle_roll.update()
me_cube_001 = bpy.data.meshes.new('Cube.001')
me_cube_001.from_pydata([(0.8028, -1.99, 1.007), (0.8028, -1.99, 2.2), (-0.8028, -1.99, 1.007), (-0.8028, -1.99, 2.2), (0.8028, 1.99, 1.007), (0.8028, 1.99, 2.2), (-0.8028, 1.99, 1.007), (-0.8028, 1.99, 2.2)], [], [(0, 1, 3, 2), (2, 3, 7, 6), (6, 7, 5, 4), (4, 5, 1, 0), (2, 6, 4, 0), (7, 3, 1, 5)])
_uv = me_cube_001.uv_layers.new(name='UVMap')
_uv.uv.foreach_set('vector', [0.375, 0.0, 0.625, 0.0, 0.625, 0.25, 0.375, 0.25, 0.375, 0.25, 0.625, 0.25, 0.625, 0.5, 0.375, 0.5, 0.375, 0.5, 0.625, 0.5, 0.625, 0.75, 0.375, 0.75, 0.375, 0.75, 0.625, 0.75, 0.625, 1.0, 0.375, 1.0, 0.125, 0.5, 0.375, 0.5, 0.375, 0.75, 0.125, 0.75, 0.625, 0.5, 0.875, 0.5, 0.875, 0.75, 0.625, 0.75])
me_cube_001.update()

# ---- objects
ob_obstacle_roll = bpy.data.objects.new('Obstacle_roll', me_obstacle_roll)
ob_obstacle_roll_colonly = bpy.data.objects.new('Obstacle_roll-colonly', me_cube_001)

# ---- transforms, parenting, visibility, modifiers, constraints
ob_obstacle_roll.location = (0.0, 0.0, 0.0)
_vg = ob_obstacle_roll.vertex_groups.new(name='Group')
_vg.add([0, 1, 2, 3, 57, 58, 59, 60, 61, 62, 63, 64, 65, 66], 1.0, 'REPLACE')
_m = ob_obstacle_roll.modifiers.new('Bevel', 'BEVEL')
_m.width = 15.0
_m.width_pct = 15.0
_m.segments = 2
_m.limit_method = 'VGROUP'
_m.vertex_group = 'Group'
_m.offset_type = 'PERCENT'
_m.profile = 0.505
ob_obstacle_roll_colonly.parent = ob_obstacle_roll
ob_obstacle_roll_colonly.location = (0.0, 0.0, 0.0)

# ---- collection membership
scene.collection.objects.link(ob_obstacle_roll)
scene.collection.objects.link(ob_obstacle_roll_colonly)

# ---- scene / render settings (as saved in the file)
scene.frame_start = 1; scene.frame_end = 250; scene.frame_set(29)
scene.render.engine = 'BLENDER_EEVEE_NEXT'
scene.unit_settings.scale_length = 0.001
bpy.context.view_layer.update()

# ---- added for rendering (the .blend has no active camera and no usable light): camera, sun
cam_auto = bpy.data.cameras.new('AutoCamera')
cam_auto.lens = 50.0
cam_auto.sensor_width = 36.0
cam_auto.clip_end = 1000.0
ob_auto_camera = bpy.data.objects.new('AutoCamera', cam_auto)
scene.collection.objects.link(ob_auto_camera)
ob_auto_camera.location = (4.65649, -5.58884, 5.52806)
ob_auto_camera.rotation_euler = (1.09748, -7.21219e-08, 0.694738)
scene.camera = ob_auto_camera
light_auto_sun = bpy.data.lights.new('AutoSun', 'SUN')
light_auto_sun.energy = 3.0
light_auto_sun.angle = 0.0523599
ob_auto_sun = bpy.data.objects.new('AutoSun', light_auto_sun)
scene.collection.objects.link(ob_auto_sun)
ob_auto_sun.rotation_euler = (0.872665, 0.174533, 0.523599)
bpy.context.view_layer.update()
